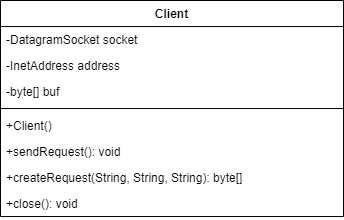

The diagram above was exported from draw.io. Its source (the exported page's mxGraphModel, read from the mxfile embedded in the PNG):
<mxGraphModel dx="794" dy="458" grid="1" gridSize="10" guides="1" tooltips="1" connect="1" arrows="1" fold="1" page="1" pageScale="1" pageWidth="850" pageHeight="1100" background="#FFFFFF" math="0" shadow="0">
  <root>
    <mxCell id="0" />
    <mxCell id="1" parent="0" />
    <mxCell id="lRQIiVX4dXsnuG-LjClr-1" value="Client" style="swimlane;fontStyle=1;align=center;verticalAlign=top;childLayout=stackLayout;horizontal=1;startSize=26.04166603088379;horizontalStack=0;resizeParent=1;resizeParentMax=0;resizeLast=0;collapsible=0;marginBottom=0;" vertex="1" parent="1">
      <mxGeometry x="20" y="20" width="343" height="216.0416660308838" as="geometry" />
    </mxCell>
    <mxCell id="lRQIiVX4dXsnuG-LjClr-2" value="-DatagramSocket socket" style="text;strokeColor=none;fillColor=none;align=left;verticalAlign=top;spacingLeft=4;spacingRight=4;overflow=hidden;rotatable=0;points=[[0,0.5],[1,0.5]];portConstraint=eastwest;" vertex="1" parent="lRQIiVX4dXsnuG-LjClr-1">
      <mxGeometry y="26.04166603088379" width="343" height="26" as="geometry" />
    </mxCell>
    <mxCell id="lRQIiVX4dXsnuG-LjClr-3" value="-InetAddress address" style="text;strokeColor=none;fillColor=none;align=left;verticalAlign=top;spacingLeft=4;spacingRight=4;overflow=hidden;rotatable=0;points=[[0,0.5],[1,0.5]];portConstraint=eastwest;" vertex="1" parent="lRQIiVX4dXsnuG-LjClr-1">
      <mxGeometry y="52.04166603088379" width="343" height="26" as="geometry" />
    </mxCell>
    <mxCell id="lRQIiVX4dXsnuG-LjClr-4" value="-byte[] buf" style="text;strokeColor=none;fillColor=none;align=left;verticalAlign=top;spacingLeft=4;spacingRight=4;overflow=hidden;rotatable=0;points=[[0,0.5],[1,0.5]];portConstraint=eastwest;" vertex="1" parent="lRQIiVX4dXsnuG-LjClr-1">
      <mxGeometry y="78.04166603088379" width="343" height="26" as="geometry" />
    </mxCell>
    <mxCell id="lRQIiVX4dXsnuG-LjClr-5" style="line;strokeWidth=1;fillColor=none;align=left;verticalAlign=middle;spacingTop=-1;spacingLeft=3;spacingRight=3;rotatable=0;labelPosition=right;points=[];portConstraint=eastwest;strokeColor=inherit;" vertex="1" parent="lRQIiVX4dXsnuG-LjClr-1">
      <mxGeometry y="104.04166603088379" width="343" height="8" as="geometry" />
    </mxCell>
    <mxCell id="lRQIiVX4dXsnuG-LjClr-6" value="+Client()" style="text;strokeColor=none;fillColor=none;align=left;verticalAlign=top;spacingLeft=4;spacingRight=4;overflow=hidden;rotatable=0;points=[[0,0.5],[1,0.5]];portConstraint=eastwest;" vertex="1" parent="lRQIiVX4dXsnuG-LjClr-1">
      <mxGeometry y="112.04166603088379" width="343" height="26" as="geometry" />
    </mxCell>
    <mxCell id="lRQIiVX4dXsnuG-LjClr-7" value="+sendRequest(): void" style="text;strokeColor=none;fillColor=none;align=left;verticalAlign=top;spacingLeft=4;spacingRight=4;overflow=hidden;rotatable=0;points=[[0,0.5],[1,0.5]];portConstraint=eastwest;" vertex="1" parent="lRQIiVX4dXsnuG-LjClr-1">
      <mxGeometry y="138.0416660308838" width="343" height="26" as="geometry" />
    </mxCell>
    <mxCell id="lRQIiVX4dXsnuG-LjClr-8" value="+createRequest(String, String, String): byte[]" style="text;strokeColor=none;fillColor=none;align=left;verticalAlign=top;spacingLeft=4;spacingRight=4;overflow=hidden;rotatable=0;points=[[0,0.5],[1,0.5]];portConstraint=eastwest;" vertex="1" parent="lRQIiVX4dXsnuG-LjClr-1">
      <mxGeometry y="164.0416660308838" width="343" height="26" as="geometry" />
    </mxCell>
    <mxCell id="lRQIiVX4dXsnuG-LjClr-9" value="+close(): void" style="text;strokeColor=none;fillColor=none;align=left;verticalAlign=top;spacingLeft=4;spacingRight=4;overflow=hidden;rotatable=0;points=[[0,0.5],[1,0.5]];portConstraint=eastwest;" vertex="1" parent="lRQIiVX4dXsnuG-LjClr-1">
      <mxGeometry y="190.0416660308838" width="343" height="26" as="geometry" />
    </mxCell>
  </root>
</mxGraphModel>